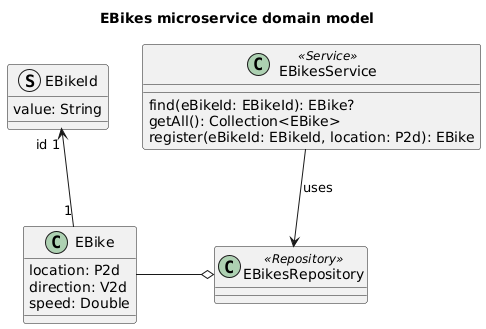

The diagram above was rendered by PlantUML. Its source (embedded in the PNG):
@startuml ebikes-microservice-domain-model

title EBikes microservice domain model

class EBike {
    location: P2d
    direction: V2d
    speed: Double
}
struct EBikeId {
    value: String
}
EBike "1" -u-> "id 1" EBikeId

class EBikesRepository <<Repository>> 
EBikesRepository o-l- EBike

class EBikesService <<Service>> {
    find(eBikeId: EBikeId): EBike?
    getAll(): Collection<EBike>
    register(eBikeId: EBikeId, location: P2d): EBike
}

EBikesService --> EBikesRepository : "uses"

@enduml